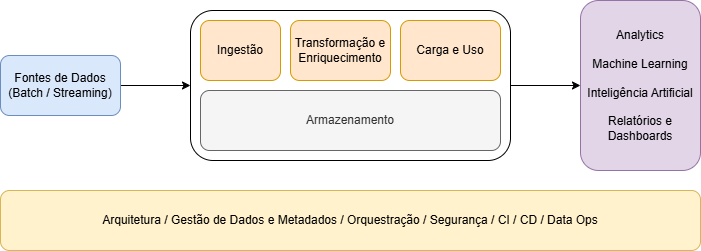

The diagram above was exported from draw.io. Its source (the exported page's mxGraphModel, read from the mxfile embedded in the PNG):
<mxGraphModel dx="2026" dy="747" grid="1" gridSize="10" guides="1" tooltips="1" connect="1" arrows="1" fold="1" page="1" pageScale="1" pageWidth="827" pageHeight="1169" math="0" shadow="0">
  <root>
    <mxCell id="0" />
    <mxCell id="1" parent="0" />
    <mxCell id="UyANoAfa0LWsOVBZ01n--11" value="" style="edgeStyle=orthogonalEdgeStyle;rounded=0;orthogonalLoop=1;jettySize=auto;html=1;" edge="1" parent="1" source="UyANoAfa0LWsOVBZ01n--7" target="UyANoAfa0LWsOVBZ01n--10">
      <mxGeometry relative="1" as="geometry" />
    </mxCell>
    <mxCell id="UyANoAfa0LWsOVBZ01n--7" value="" style="rounded=1;whiteSpace=wrap;html=1;" vertex="1" parent="1">
      <mxGeometry x="220" y="120" width="320" height="150" as="geometry" />
    </mxCell>
    <mxCell id="UyANoAfa0LWsOVBZ01n--9" style="edgeStyle=orthogonalEdgeStyle;rounded=0;orthogonalLoop=1;jettySize=auto;html=1;entryX=0;entryY=0.5;entryDx=0;entryDy=0;" edge="1" parent="1" source="UyANoAfa0LWsOVBZ01n--1" target="UyANoAfa0LWsOVBZ01n--7">
      <mxGeometry relative="1" as="geometry" />
    </mxCell>
    <mxCell id="UyANoAfa0LWsOVBZ01n--1" value="Fontes de Dados&lt;div&gt;(Batch / Streaming)&lt;/div&gt;" style="rounded=1;whiteSpace=wrap;html=1;fillColor=#dae8fc;strokeColor=#6c8ebf;" vertex="1" parent="1">
      <mxGeometry x="30" y="165" width="120" height="60" as="geometry" />
    </mxCell>
    <mxCell id="UyANoAfa0LWsOVBZ01n--2" value="Ingestão" style="rounded=1;whiteSpace=wrap;html=1;fillColor=#ffe6cc;strokeColor=#d79b00;" vertex="1" parent="1">
      <mxGeometry x="230" y="130" width="80" height="60" as="geometry" />
    </mxCell>
    <mxCell id="UyANoAfa0LWsOVBZ01n--4" value="Transformação e Enriquecimento" style="rounded=1;whiteSpace=wrap;html=1;fillColor=#ffe6cc;strokeColor=#d79b00;" vertex="1" parent="1">
      <mxGeometry x="320" y="130" width="100" height="60" as="geometry" />
    </mxCell>
    <mxCell id="UyANoAfa0LWsOVBZ01n--5" value="Carga e Uso" style="rounded=1;whiteSpace=wrap;html=1;fillColor=#ffe6cc;strokeColor=#d79b00;" vertex="1" parent="1">
      <mxGeometry x="430" y="130" width="100" height="60" as="geometry" />
    </mxCell>
    <mxCell id="UyANoAfa0LWsOVBZ01n--6" value="Armazenamento" style="rounded=1;whiteSpace=wrap;html=1;fillColor=#f5f5f5;fontColor=#333333;strokeColor=#666666;" vertex="1" parent="1">
      <mxGeometry x="230" y="200" width="300" height="60" as="geometry" />
    </mxCell>
    <mxCell id="UyANoAfa0LWsOVBZ01n--10" value="Analytics&lt;div&gt;&lt;br&gt;&lt;/div&gt;&lt;div&gt;Machine Learning&lt;/div&gt;&lt;div&gt;&lt;br&gt;&lt;/div&gt;&lt;div&gt;Inteligência Artificial&lt;/div&gt;&lt;div&gt;&lt;br&gt;&lt;/div&gt;&lt;div&gt;Relatórios e Dashboards&lt;/div&gt;" style="whiteSpace=wrap;html=1;rounded=1;fillColor=#e1d5e7;strokeColor=#9673a6;" vertex="1" parent="1">
      <mxGeometry x="610" y="110" width="120" height="170" as="geometry" />
    </mxCell>
    <mxCell id="UyANoAfa0LWsOVBZ01n--12" value="Arquitetura / Gestão de Dados e Metadados / Orquestração / Segurança / CI / CD / Data Ops" style="rounded=1;whiteSpace=wrap;html=1;fillColor=#fff2cc;strokeColor=#d6b656;" vertex="1" parent="1">
      <mxGeometry x="30" y="300" width="700" height="60" as="geometry" />
    </mxCell>
  </root>
</mxGraphModel>